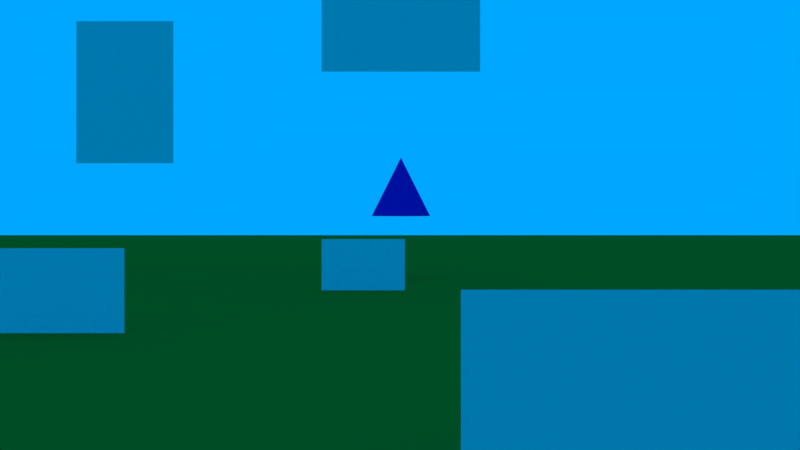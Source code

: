 # Source: demo-el-altillo.blend  (saved by Blender 2.79.0; exported with 4.5.12 LTS)
import bpy
from mathutils import Matrix  # noqa: F401  (used for matrix-valued properties, if any)

bpy.ops.wm.read_factory_settings(use_empty=True)
scene = bpy.context.scene
scene.name = 'Scene'

# ---- collections
col_collection_1 = bpy.data.collections.new('Collection 1'); scene.collection.children.link(col_collection_1)
col_collection_2 = bpy.data.collections.new('Collection 2'); scene.collection.children.link(col_collection_2)
col_collection_2.hide_render = True
col_collection_2.hide_viewport = True
col_collection_20 = bpy.data.collections.new('Collection 20'); scene.collection.children.link(col_collection_20)
col_collection_20.hide_render = True
col_collection_20.hide_viewport = True

# ---- materials (node trees are filled in below, after node groups)
mat_material_002 = bpy.data.materials.new('Material.002')
mat_material_002.alpha_threshold = 0.0
mat_material_002.use_transparent_shadow = False
mat_material_002.diffuse_color = (0.8, 0.01681, 0.4683, 1.0)
mat_material_002.roughness = 0.5
mat_18_grass_png_image_green_picture = bpy.data.materials.new('18-grass-png-image-green-picture')
mat_18_grass_png_image_green_picture.alpha_threshold = 0.0
mat_18_grass_png_image_green_picture.use_transparent_shadow = False
mat_18_grass_png_image_green_picture.roughness = 0.5
mat_18_grass_png_image_green_picture.specular_intensity = 0.0
mat_monstruo_perfil = bpy.data.materials.new('monstruo-perfil')
mat_monstruo_perfil.alpha_threshold = 0.0
mat_monstruo_perfil.use_transparent_shadow = False
mat_monstruo_perfil.roughness = 0.5
mat_monstruo_perfil.specular_intensity = 0.0
mat_1495919183fir_tree_png_transparent_2472 = bpy.data.materials.new('1495919183fir-tree-png-transparent-2472')
mat_1495919183fir_tree_png_transparent_2472.alpha_threshold = 0.0
mat_1495919183fir_tree_png_transparent_2472.use_transparent_shadow = False
mat_1495919183fir_tree_png_transparent_2472.roughness = 0.5
mat_1495919183fir_tree_png_transparent_2472.specular_intensity = 0.0
mat_material_001 = bpy.data.materials.new('Material.001')
mat_material_001.alpha_threshold = 0.0
mat_material_001.use_transparent_shadow = False
mat_material_001.diffuse_color = (0.01402, 0.1902, 0.0188, 1.0)
mat_material_001.roughness = 0.5
mat_larva = bpy.data.materials.new('larva')
mat_larva.alpha_threshold = 0.0
mat_larva.use_transparent_shadow = False
mat_larva.roughness = 0.5
mat_material = bpy.data.materials.new('Material')
mat_material.alpha_threshold = 0.0
mat_material.use_transparent_shadow = False
mat_material.roughness = 0.5
mat_cloud1 = bpy.data.materials.new('cloud1')
mat_cloud1.alpha_threshold = 0.0
mat_cloud1.use_transparent_shadow = False
mat_cloud1.roughness = 0.5
mat_cloud1.specular_intensity = 0.0

# ---- material node trees

# ---- world
world_world = bpy.data.worlds.new('World'); scene.world = world_world
world_world.color = (0.0, 0.3839, 1.0)
world_world.use_sun_shadow = False
world_world.sun_shadow_jitter_overblur = 0.0
world_world.cycles.sampling_method = 'MANUAL'

# ---- cameras
cam_camera = bpy.data.cameras.new('Camera')
cam_camera.passepartout_alpha = 0.9943
cam_camera.clip_end = 100.0
cam_camera.lens = 35.0
cam_camera.sensor_width = 32.0
cam_camera.sensor_height = 18.0
cam_camera.ortho_scale = 7.314
cam_camera.dof.focus_distance = 0.0
cam_camera.dof.aperture_fstop = 128.0

# ---- meshes
me_cone = bpy.data.meshes.new('Cone')
me_cone.from_pydata([(0.0, 1.0, -1.0), (0.1951, 0.9808, -1.0), (0.3827, 0.9239, -1.0), (0.5556, 0.8315, -1.0), (0.7071, 0.7071, -1.0), (0.8315, 0.5556, -1.0), (0.9239, 0.3827, -1.0), (0.9808, 0.1951, -1.0), (1.0, 7.55e-08, -1.0), (0.9808, -0.1951, -1.0), (0.9239, -0.3827, -1.0), (0.8315, -0.5556, -1.0), (0.7071, -0.7071, -1.0), (0.5556, -0.8315, -1.0), (0.3827, -0.9239, -1.0), (0.1951, -0.9808, -1.0), (-3.258e-07, -1.0, -1.0), (-0.1951, -0.9808, -1.0), (-0.3827, -0.9239, -1.0), (-0.5556, -0.8315, -1.0), (-0.7071, -0.7071, -1.0), (-0.8315, -0.5556, -1.0), (-0.9239, -0.3827, -1.0), (0.0, 0.0, 1.0), (-0.9808, -0.1951, -1.0), (-1.0, 9.656e-07, -1.0), (-0.9808, 0.1951, -1.0), (-0.9239, 0.3827, -1.0), (-0.8315, 0.5556, -1.0), (-0.7071, 0.7071, -1.0), (-0.5556, 0.8315, -1.0), (-0.3827, 0.9239, -1.0), (-0.1951, 0.9808, -1.0)], [], [(0, 23, 1), (1, 23, 2), (2, 23, 3), (3, 23, 4), (4, 23, 5), (5, 23, 6), (6, 23, 7), (7, 23, 8), (8, 23, 9), (9, 23, 10), (10, 23, 11), (11, 23, 12), (12, 23, 13), (13, 23, 14), (14, 23, 15), (15, 23, 16), (16, 23, 17), (17, 23, 18), (18, 23, 19), (19, 23, 20), (20, 23, 21), (21, 23, 22), (22, 23, 24), (24, 23, 25), (25, 23, 26), (26, 23, 27), (27, 23, 28), (28, 23, 29), (29, 23, 30), (30, 23, 31), (31, 23, 32), (32, 23, 0), (0, 1, 2, 3, 4, 5, 6, 7, 8, 9, 10, 11, 12, 13, 14, 15, 16, 17, 18, 19, 20, 21, 22, 24, 25, 26, 27, 28, 29, 30, 31, 32)])
me_cone.materials.append(mat_material_002)
me_cone.use_remesh_preserve_volume = False
me_cone.use_remesh_preserve_attributes = False
me_cone.use_mirror_vertex_groups = False
me_cone.update()
me_18_grass_png_image_green_picture_002 = bpy.data.meshes.new('18-grass-png-image-green-picture.002')
me_18_grass_png_image_green_picture_002.from_pydata([(-0.4167, -0.3108, 0.0), (0.4167, -0.3108, 0.0), (-0.4167, 0.3108, 0.0), (0.4167, 0.3108, 0.0)], [], [(0, 1, 3, 2)])
_uv = me_18_grass_png_image_green_picture_002.uv_layers.new(name='UVMap')
_uv.uv.foreach_set('vector', [0.0, 0.0, 1.0, 0.0, 1.0, 1.0, 0.0, 1.0])
me_18_grass_png_image_green_picture_002.materials.append(mat_18_grass_png_image_green_picture)
me_18_grass_png_image_green_picture_002.use_remesh_preserve_volume = False
me_18_grass_png_image_green_picture_002.use_remesh_preserve_attributes = False
me_18_grass_png_image_green_picture_002.use_mirror_vertex_groups = False
me_18_grass_png_image_green_picture_002.update()
me_monstruo_perfil = bpy.data.meshes.new('monstruo-perfil')
me_monstruo_perfil.from_pydata([(-1.129, 7.22e-08, -1.652), (1.129, 7.22e-08, -1.652), (-1.129, -7.22e-08, 1.652), (1.129, -7.22e-08, 1.652)], [], [(0, 1, 3, 2)])
_uv = me_monstruo_perfil.uv_layers.new(name='UVMap')
_uv.uv.foreach_set('vector', [0.0, 0.0, 1.0, 0.0, 1.0, 1.0, 0.0, 1.0])
me_monstruo_perfil.materials.append(mat_monstruo_perfil)
me_monstruo_perfil.use_remesh_preserve_volume = False
me_monstruo_perfil.use_remesh_preserve_attributes = False
me_monstruo_perfil.use_mirror_vertex_groups = False
me_monstruo_perfil.update()
me_1495919183fir_tree_png_transparent_2472_002 = bpy.data.meshes.new('1495919183fir-tree-png-transparent-2472.002')
me_1495919183fir_tree_png_transparent_2472_002.from_pydata([(-0.3894, -0.02697, -4.649e-06), (0.4056, -0.02697, -4.649e-06), (-0.3894, 1.68, -4.649e-06), (0.4056, 1.68, -4.649e-06)], [], [(0, 1, 3, 2)])
_uv = me_1495919183fir_tree_png_transparent_2472_002.uv_layers.new(name='UVMap')
_uv.uv.foreach_set('vector', [0.0, 0.0, 1.0, 0.0, 1.0, 1.0, 0.0, 1.0])
me_1495919183fir_tree_png_transparent_2472_002.materials.append(mat_1495919183fir_tree_png_transparent_2472)
me_1495919183fir_tree_png_transparent_2472_002.use_remesh_preserve_volume = False
me_1495919183fir_tree_png_transparent_2472_002.use_remesh_preserve_attributes = False
me_1495919183fir_tree_png_transparent_2472_002.use_mirror_vertex_groups = False
me_1495919183fir_tree_png_transparent_2472_002.update()
me_18_grass_png_image_green_picture_001 = bpy.data.meshes.new('18-grass-png-image-green-picture.001')
me_18_grass_png_image_green_picture_001.from_pydata([(-0.4167, -0.3108, 0.0), (0.4167, -0.3108, 0.0), (-0.4167, 0.3108, 0.0), (0.4167, 0.3108, 0.0)], [], [(0, 1, 3, 2)])
_uv = me_18_grass_png_image_green_picture_001.uv_layers.new(name='UVMap')
_uv.uv.foreach_set('vector', [0.0, 0.0, 1.0, 0.0, 1.0, 1.0, 0.0, 1.0])
me_18_grass_png_image_green_picture_001.materials.append(mat_18_grass_png_image_green_picture)
me_18_grass_png_image_green_picture_001.use_remesh_preserve_volume = False
me_18_grass_png_image_green_picture_001.use_remesh_preserve_attributes = False
me_18_grass_png_image_green_picture_001.use_mirror_vertex_groups = False
me_18_grass_png_image_green_picture_001.update()
me_18_grass_png_image_green_picture = bpy.data.meshes.new('18-grass-png-image-green-picture')
me_18_grass_png_image_green_picture.from_pydata([(-0.4167, -0.3108, 0.0), (0.4167, -0.3108, 0.0), (-0.4167, 0.3108, 0.0), (0.4167, 0.3108, 0.0)], [], [(0, 1, 3, 2)])
_uv = me_18_grass_png_image_green_picture.uv_layers.new(name='UVMap')
_uv.uv.foreach_set('vector', [0.0, 0.0, 1.0, 0.0, 1.0, 1.0, 0.0, 1.0])
me_18_grass_png_image_green_picture.materials.append(mat_18_grass_png_image_green_picture)
me_18_grass_png_image_green_picture.use_remesh_preserve_volume = False
me_18_grass_png_image_green_picture.use_remesh_preserve_attributes = False
me_18_grass_png_image_green_picture.use_mirror_vertex_groups = False
me_18_grass_png_image_green_picture.update()
me_1495919183fir_tree_png_transparent_2472_001 = bpy.data.meshes.new('1495919183fir-tree-png-transparent-2472.001')
me_1495919183fir_tree_png_transparent_2472_001.from_pydata([(-0.3894, -0.02697, -4.649e-06), (0.4056, -0.02697, -4.649e-06), (-0.3894, 1.68, -4.649e-06), (0.4056, 1.68, -4.649e-06)], [], [(0, 1, 3, 2)])
_uv = me_1495919183fir_tree_png_transparent_2472_001.uv_layers.new(name='UVMap')
_uv.uv.foreach_set('vector', [0.0, 0.0, 1.0, 0.0, 1.0, 1.0, 0.0, 1.0])
me_1495919183fir_tree_png_transparent_2472_001.materials.append(mat_1495919183fir_tree_png_transparent_2472)
me_1495919183fir_tree_png_transparent_2472_001.use_remesh_preserve_volume = False
me_1495919183fir_tree_png_transparent_2472_001.use_remesh_preserve_attributes = False
me_1495919183fir_tree_png_transparent_2472_001.use_mirror_vertex_groups = False
me_1495919183fir_tree_png_transparent_2472_001.update()
me_1495919183fir_tree_png_transparent_2472 = bpy.data.meshes.new('1495919183fir-tree-png-transparent-2472')
me_1495919183fir_tree_png_transparent_2472.from_pydata([(-0.3921, -0.02653, -1.013e-06), (0.4029, -0.02653, -1.013e-06), (-0.3921, 1.68, -1.013e-06), (0.4029, 1.68, -1.013e-06)], [], [(0, 1, 3, 2)])
_uv = me_1495919183fir_tree_png_transparent_2472.uv_layers.new(name='UVMap')
_uv.uv.foreach_set('vector', [0.0, 0.0, 1.0, 0.0, 1.0, 1.0, 0.0, 1.0])
me_1495919183fir_tree_png_transparent_2472.materials.append(mat_1495919183fir_tree_png_transparent_2472)
me_1495919183fir_tree_png_transparent_2472.use_remesh_preserve_volume = False
me_1495919183fir_tree_png_transparent_2472.use_remesh_preserve_attributes = False
me_1495919183fir_tree_png_transparent_2472.use_mirror_vertex_groups = False
me_1495919183fir_tree_png_transparent_2472.update()
me_plane = bpy.data.meshes.new('Plane')
me_plane.from_pydata([(-1.0, -1.0, 0.0), (1.0, -1.0, 0.0), (-1.0, 1.0, 0.0), (1.0, 1.0, 0.0)], [], [(0, 1, 3, 2)])
_uv = me_plane.uv_layers.new(name='UVMap')
_uv.uv.foreach_set('vector', [-13.71, -13.71, 14.71, -13.71, 14.71, 14.71, -13.71, 14.71])
me_plane.materials.append(mat_material_001)
me_plane.use_remesh_preserve_volume = False
me_plane.use_remesh_preserve_attributes = False
me_plane.use_mirror_vertex_groups = False
me_plane.update()
me_larva = bpy.data.meshes.new('larva')
me_larva.from_pydata([(-1.717, -8.865e-08, -1.174), (1.717, -8.865e-08, -1.174), (-1.717, 8.865e-08, 1.174), (1.717, 8.865e-08, 1.174)], [], [(0, 1, 3, 2)])
_uv = me_larva.uv_layers.new(name='UVMap')
_uv.uv.foreach_set('vector', [0.0, 0.0, 1.0, 0.0, 1.0, 1.0, 0.0, 1.0])
me_larva.materials.append(mat_larva)
me_larva.use_remesh_preserve_volume = False
me_larva.use_remesh_preserve_attributes = False
me_larva.use_mirror_vertex_groups = False
me_larva.update()
me_icosphere = bpy.data.meshes.new('Icosphere')
me_icosphere.from_pydata([(2.384e-07, -4.967e-09, -1.0), (0.7236, -0.5257, -0.4472), (-0.2764, -0.8506, -0.4472), (-0.8944, -4.967e-09, -0.4472), (-0.2764, 0.8506, -0.4472), (0.7236, 0.5257, -0.4472), (0.2764, -0.8506, 0.4472), (-0.7236, -0.5257, 0.4472), (-0.7236, 0.5257, 0.4472), (0.2764, 0.8506, 0.4472), (0.8944, -4.967e-09, 0.4472), (2.384e-07, -4.967e-09, 1.0), (-0.1625, -0.5, -0.8507), (0.4253, -0.309, -0.8507), (0.2629, -0.809, -0.5257), (0.8506, -4.967e-09, -0.5257), (0.4253, 0.309, -0.8507), (-0.5257, -4.967e-09, -0.8507), (-0.6882, -0.5, -0.5257), (-0.1625, 0.5, -0.8507), (-0.6882, 0.5, -0.5257), (0.2629, 0.809, -0.5257), (0.9511, -0.309, -1.788e-07), (0.9511, 0.309, -1.788e-07), (2.384e-07, -1.0, -1.788e-07), (0.5878, -0.809, -1.788e-07), (-0.9511, -0.309, -1.788e-07), (-0.5878, -0.809, -1.788e-07), (-0.5878, 0.809, -1.788e-07), (-0.9511, 0.309, -1.788e-07), (0.5878, 0.809, -1.788e-07), (2.384e-07, 1.0, -1.788e-07), (0.6882, -0.5, 0.5257), (-0.2629, -0.809, 0.5257), (-0.8506, -4.967e-09, 0.5257), (-0.2629, 0.809, 0.5257), (0.6882, 0.5, 0.5257), (0.1625, -0.5, 0.8507), (0.5257, -4.967e-09, 0.8507), (-0.4253, -0.309, 0.8507), (-0.4253, 0.309, 0.8507), (0.1625, 0.5, 0.8507)], [], [(0, 13, 12), (1, 13, 15), (0, 12, 17), (0, 17, 19), (0, 19, 16), (1, 15, 22), (2, 14, 24), (3, 18, 26), (4, 20, 28), (5, 21, 30), (1, 22, 25), (2, 24, 27), (3, 26, 29), (4, 28, 31), (5, 30, 23), (6, 32, 37), (7, 33, 39), (8, 34, 40), (9, 35, 41), (10, 36, 38), (38, 41, 11), (38, 36, 41), (36, 9, 41), (41, 40, 11), (41, 35, 40), (35, 8, 40), (40, 39, 11), (40, 34, 39), (34, 7, 39), (39, 37, 11), (39, 33, 37), (33, 6, 37), (37, 38, 11), (37, 32, 38), (32, 10, 38), (23, 36, 10), (23, 30, 36), (30, 9, 36), (31, 35, 9), (31, 28, 35), (28, 8, 35), (29, 34, 8), (29, 26, 34), (26, 7, 34), (27, 33, 7), (27, 24, 33), (24, 6, 33), (25, 32, 6), (25, 22, 32), (22, 10, 32), (30, 31, 9), (30, 21, 31), (21, 4, 31), (28, 29, 8), (28, 20, 29), (20, 3, 29), (26, 27, 7), (26, 18, 27), (18, 2, 27), (24, 25, 6), (24, 14, 25), (14, 1, 25), (22, 23, 10), (22, 15, 23), (15, 5, 23), (16, 21, 5), (16, 19, 21), (19, 4, 21), (19, 20, 4), (19, 17, 20), (17, 3, 20), (17, 18, 3), (17, 12, 18), (12, 2, 18), (15, 16, 5), (15, 13, 16), (13, 0, 16), (12, 14, 2), (12, 13, 14), (13, 1, 14)])
me_icosphere.materials.append(mat_material)
me_icosphere.use_remesh_preserve_volume = False
me_icosphere.use_remesh_preserve_attributes = False
me_icosphere.use_mirror_vertex_groups = False
me_icosphere.update()
me_cloud1 = bpy.data.meshes.new('cloud1')
me_cloud1.from_pydata([(-2.642, 7.872e-08, -1.801), (2.642, 7.872e-08, -1.801), (-2.642, -7.872e-08, 1.801), (2.642, -7.872e-08, 1.801)], [], [(0, 1, 3, 2)])
_uv = me_cloud1.uv_layers.new(name='UVMap')
_uv.uv.foreach_set('vector', [0.0, 0.0, 1.0, 0.0, 1.0, 1.0, 0.0, 1.0])
me_cloud1.materials.append(mat_cloud1)
me_cloud1.use_remesh_preserve_volume = False
me_cloud1.use_remesh_preserve_attributes = False
me_cloud1.use_mirror_vertex_groups = False
me_cloud1.update()

# ---- objects
ob_cone = bpy.data.objects.new('Cone', me_cone)
ob_18_grass_png_image_green_picture_002 = bpy.data.objects.new('18-grass-png-image-green-picture.002', me_18_grass_png_image_green_picture_002)
ob_monstruo = bpy.data.objects.new('monstruo', me_monstruo_perfil)
ob_arbol3 = bpy.data.objects.new('arbol3', me_1495919183fir_tree_png_transparent_2472_002)
ob_inicio_nubes = bpy.data.objects.new('inicio_nubes', None)
ob_18_grass_png_image_green_picture_001 = bpy.data.objects.new('18-grass-png-image-green-picture.001', me_18_grass_png_image_green_picture_001)
ob_18_grass_png_image_green_picture = bpy.data.objects.new('18-grass-png-image-green-picture', me_18_grass_png_image_green_picture)
ob_arbol2 = bpy.data.objects.new('arbol2', me_1495919183fir_tree_png_transparent_2472_001)
ob_arbol1 = bpy.data.objects.new('arbol1', me_1495919183fir_tree_png_transparent_2472)
ob_scripts = bpy.data.objects.new('scripts', None)
ob_plane = bpy.data.objects.new('Plane', me_plane)
ob_larva = bpy.data.objects.new('larva', me_larva)
ob_camera = bpy.data.objects.new('Camera', cam_camera)
ob_ico1 = bpy.data.objects.new('ico1', me_icosphere)
ob_cloud1 = bpy.data.objects.new('cloud1', me_cloud1)

# ---- transforms, parenting, visibility, modifiers, constraints
ob_cone.location = (0.0, 0.0, 1.974)
ob_cone.scale = (0.6319, 0.6319, 0.6319)
ob_cone.lineart.crease_threshold = 0.0
ob_18_grass_png_image_green_picture_002.location = (-0.6655, -3.607, 0.3546)
ob_18_grass_png_image_green_picture_002.rotation_euler = (1.571, 0.0, 0.0)
ob_18_grass_png_image_green_picture_002.scale = (1.751, 1.751, 1.751)
ob_18_grass_png_image_green_picture_002.lineart.crease_threshold = 0.0
ob_monstruo.location = (-6.416, 1.394, 4.234)
ob_monstruo.lineart.crease_threshold = 0.0
ob_arbol3.location = (1.327, -8.077, 0.2697)
ob_arbol3.rotation_euler = (1.571, 0.0, 0.0)
ob_arbol3.scale = (0.0, 0.0, 0.0)
ob_arbol3.lineart.crease_threshold = 0.0
ob_inicio_nubes.location = (0.0, 27.85, 7.652)
ob_inicio_nubes.empty_image_offset = (0.0, 0.0)
ob_inicio_nubes.lineart.crease_threshold = 0.0
ob_18_grass_png_image_green_picture_001.location = (0.9392, -15.65, 0.3546)
ob_18_grass_png_image_green_picture_001.rotation_euler = (1.571, 0.0, 0.0)
ob_18_grass_png_image_green_picture_001.scale = (1.751, 1.751, 1.751)
ob_18_grass_png_image_green_picture_001.lineart.crease_threshold = 0.0
ob_18_grass_png_image_green_picture.location = (-3.665, -9.695, 0.3546)
ob_18_grass_png_image_green_picture.rotation_euler = (1.571, 0.0, 0.0)
ob_18_grass_png_image_green_picture.scale = (1.751, 1.751, 1.751)
ob_18_grass_png_image_green_picture.lineart.crease_threshold = 0.0
ob_arbol2.location = (2.523, 10.16, 0.2697)
ob_arbol2.rotation_euler = (1.571, 0.0, 0.0)
ob_arbol2.scale = (0.0, 0.0, 0.0)
ob_arbol2.lineart.crease_threshold = 0.0
ob_arbol1.location = (-4.044, 5.67, 0.2653)
ob_arbol1.rotation_euler = (1.571, 0.0, 0.0)
ob_arbol1.scale = (0.0, 0.0, 0.0)
ob_arbol1.lineart.crease_threshold = 0.0
ob_scripts.location = (0.0, 0.0, -4.413)
ob_scripts.empty_image_offset = (0.0, 0.0)
ob_scripts.lineart.crease_threshold = 0.0
ob_plane.location = (1.241, 2.295, 0.0)
ob_plane.scale = (226.6, 226.6, 226.6)
ob_plane.lineart.crease_threshold = 0.0
ob_larva.location = (1.109e-15, 3.772e-07, 5.642)
ob_larva.scale = (-1.0, 1.0, 1.0)
ob_larva.lineart.crease_threshold = 0.0
ob_camera.location = (-0.01987, -18.95, 1.142)
ob_camera.rotation_euler = (1.571, 2.22e-16, 2.22e-16)
ob_camera.lock_rotations_4d = False
ob_camera.empty_display_type = 'ARROWS'
ob_camera.color = (0.0, 0.0, 0.0, 0.0)
ob_camera.display_type = 'WIRE'
ob_camera.lineart.crease_threshold = 0.0
ob_ico1.location = (-7.582, 7.833, 2.89)
ob_ico1.lineart.crease_threshold = 0.0
ob_cloud1.location = (0.0, -5.387e-08, 2.402)
ob_cloud1.scale = (3.0, 3.0, 3.0)
ob_cloud1.lineart.crease_threshold = 0.0

# ---- collection membership
col_collection_1.objects.link(ob_cone)
col_collection_1.objects.link(ob_18_grass_png_image_green_picture_002)
col_collection_1.objects.link(ob_monstruo)
col_collection_1.objects.link(ob_arbol3)
col_collection_1.objects.link(ob_inicio_nubes)
col_collection_1.objects.link(ob_18_grass_png_image_green_picture_001)
col_collection_1.objects.link(ob_18_grass_png_image_green_picture)
col_collection_1.objects.link(ob_arbol2)
col_collection_1.objects.link(ob_arbol1)
col_collection_1.objects.link(ob_scripts)
col_collection_1.objects.link(ob_plane)
col_collection_1.objects.link(ob_larva)
col_collection_1.objects.link(ob_camera)
col_collection_2.objects.link(ob_ico1)
col_collection_20.objects.link(ob_cloud1)

# ---- scene / render settings (as saved in the file)
scene.camera = ob_camera
scene.frame_start = 1; scene.frame_end = 250; scene.frame_set(1)
scene.render.engine = 'BLENDER_EEVEE_NEXT'
scene.render.resolution_percentage = 50
scene.render.dither_intensity = 0.0
scene.cycles.use_denoising = False
scene.cycles.samples = 128
scene.cycles.sampling_pattern = 'TABULATED_SOBOL'
scene.cycles.light_sampling_threshold = 0.0
scene.cycles.use_adaptive_sampling = False
scene.cycles.use_light_tree = False
scene.cycles.blur_glossy = 0.0
scene.cycles.sample_clamp_indirect = 0.0
scene.view_settings.view_transform = 'Standard'
bpy.context.view_layer.update()
